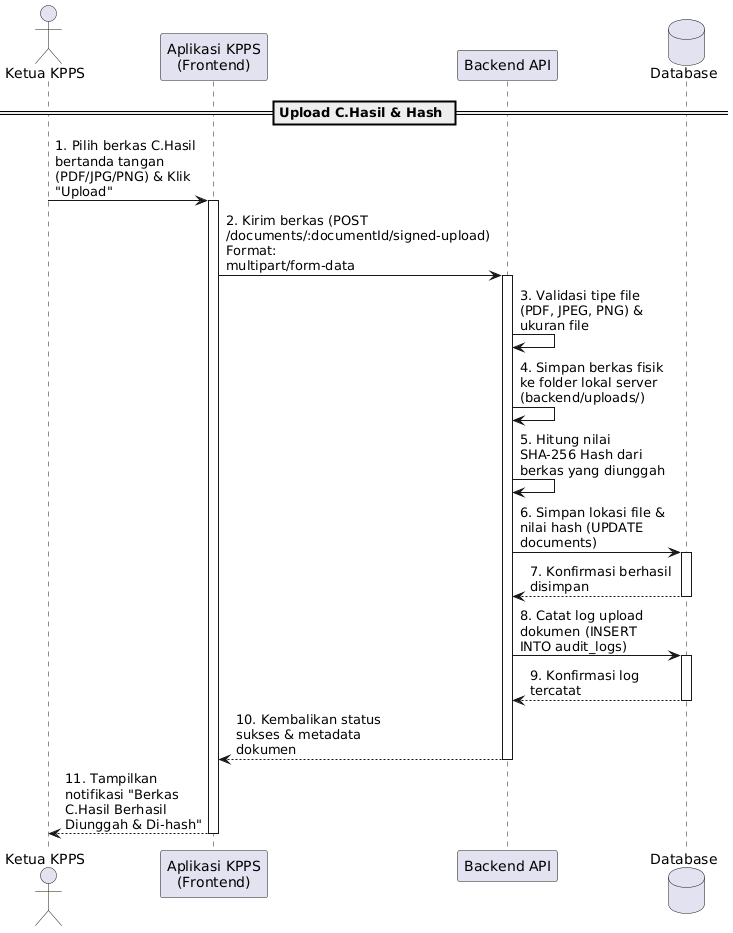

The diagram above was rendered by PlantUML. Its source (embedded in the PNG):
@startuml
skinparam maxMessageSize 150

actor "Ketua KPPS" as KPPS
participant "Aplikasi KPPS\n(Frontend)" as Frontend
participant "Backend API" as Backend
database "Database" as DB

== Upload C.Hasil & Hash ==

KPPS -> Frontend : 1. Pilih berkas C.Hasil bertanda tangan (PDF/JPG/PNG) & Klik "Upload"
activate Frontend
Frontend -> Backend : 2. Kirim berkas (POST /documents/:documentId/signed-upload)\nFormat: multipart/form-data
activate Backend

Backend -> Backend : 3. Validasi tipe file (PDF, JPEG, PNG) & ukuran file
Backend -> Backend : 4. Simpan berkas fisik ke folder lokal server (backend/uploads/)
Backend -> Backend : 5. Hitung nilai SHA-256 Hash dari berkas yang diunggah

Backend -> DB : 6. Simpan lokasi file & nilai hash (UPDATE documents)
activate DB
DB --> Backend : 7. Konfirmasi berhasil disimpan
deactivate DB

Backend -> DB : 8. Catat log upload dokumen (INSERT INTO audit_logs)
activate DB
DB --> Backend : 9. Konfirmasi log tercatat
deactivate DB

Backend --> Frontend : 10. Kembalikan status sukses & metadata dokumen
deactivate Backend
Frontend --> KPPS : 11. Tampilkan notifikasi "Berkas C.Hasil Berhasil Diunggah & Di-hash"
deactivate Frontend
@enduml